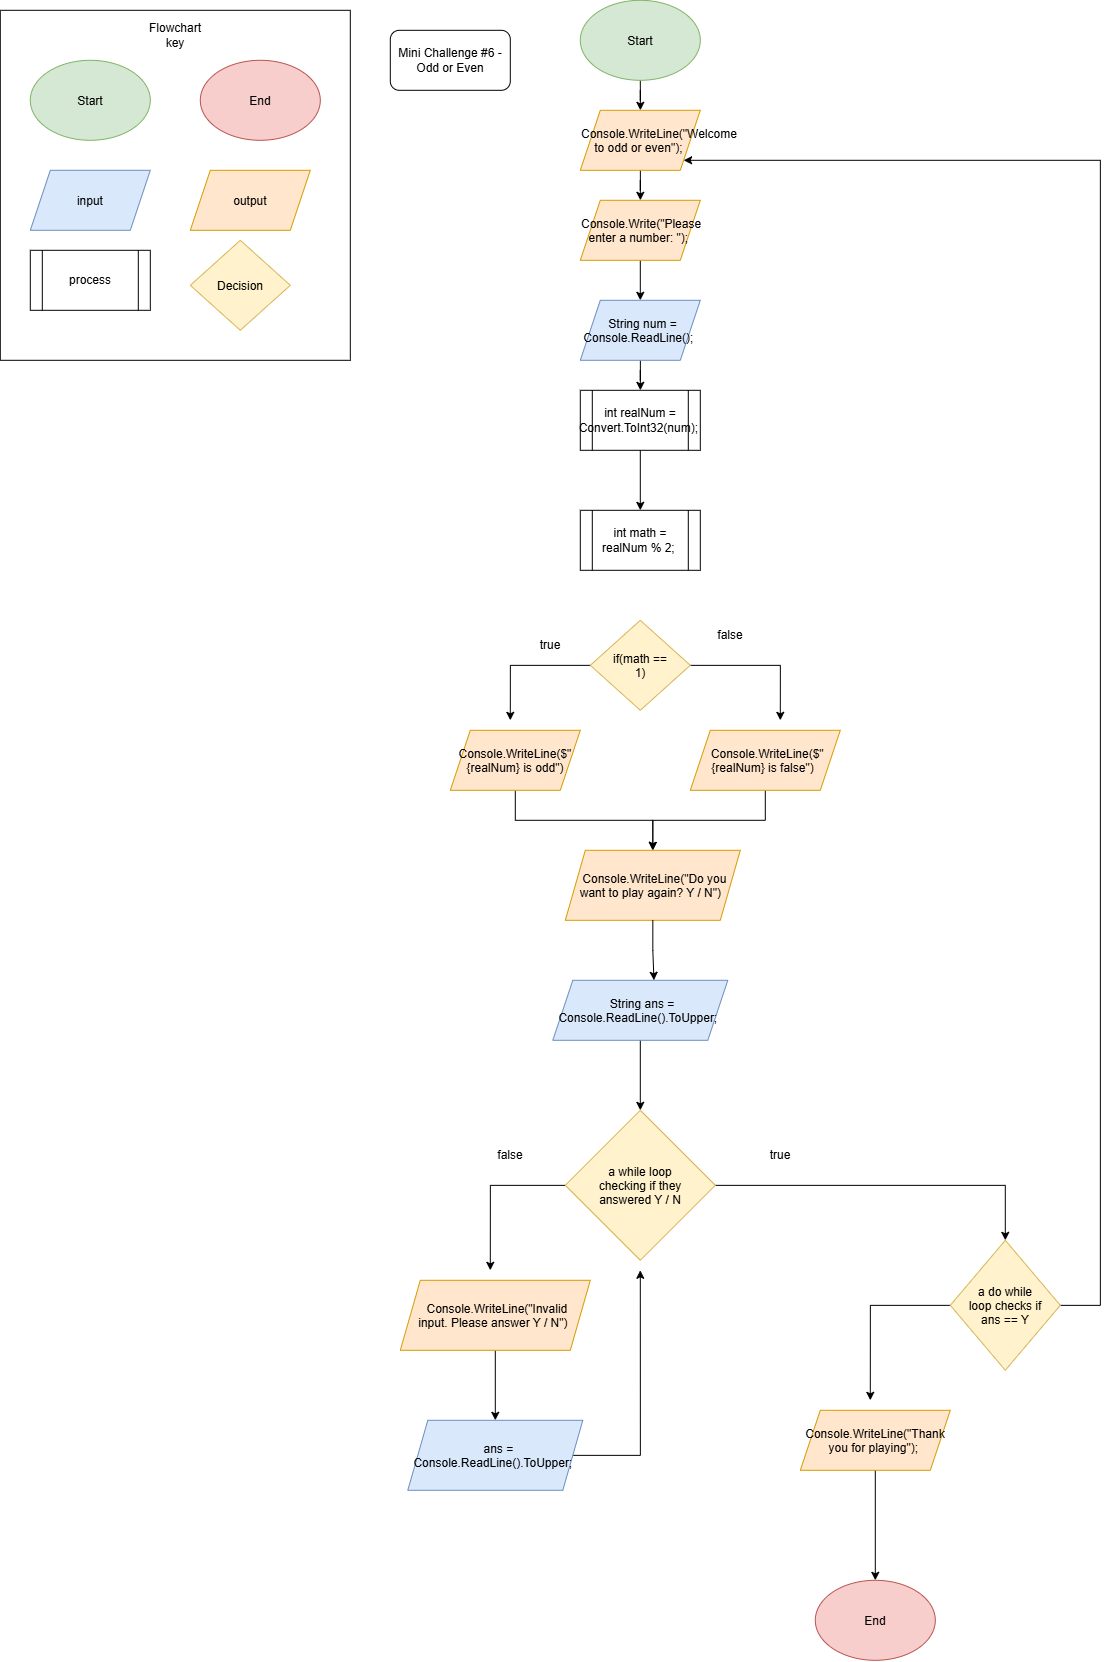

The diagram above was exported from draw.io. Its source (the exported page's mxGraphModel, read from the mxfile embedded in the PNG):
<mxGraphModel dx="901" dy="588" grid="1" gridSize="10" guides="1" tooltips="1" connect="1" arrows="1" fold="1" page="1" pageScale="1" pageWidth="850" pageHeight="1100" math="0" shadow="0">
  <root>
    <mxCell id="0" />
    <mxCell id="1" parent="0" />
    <mxCell id="0bKdva643P4sFY3QPkls-1" parent="1" style="whiteSpace=wrap;html=1;aspect=fixed;" value="" vertex="1">
      <mxGeometry height="350" width="350" x="10" y="10" as="geometry" />
    </mxCell>
    <mxCell id="0bKdva643P4sFY3QPkls-2" parent="1" style="ellipse;whiteSpace=wrap;html=1;shapeInside=1;fillColor=#d5e8d4;strokeColor=#82b366;" value="Start" vertex="1">
      <mxGeometry height="80" width="120" x="40" y="60" as="geometry" />
    </mxCell>
    <mxCell id="0bKdva643P4sFY3QPkls-3" parent="1" style="ellipse;whiteSpace=wrap;html=1;shapeInside=1;fillColor=#f8cecc;strokeColor=#b85450;" value="End" vertex="1">
      <mxGeometry height="80" width="120" x="210" y="60" as="geometry" />
    </mxCell>
    <mxCell id="0bKdva643P4sFY3QPkls-4" parent="1" style="shape=parallelogram;perimeter=parallelogramPerimeter;whiteSpace=wrap;html=1;shapeInside=1;fixedSize=1;fillColor=#dae8fc;strokeColor=#6c8ebf;" value="input" vertex="1">
      <mxGeometry height="60" width="120" x="40" y="170" as="geometry" />
    </mxCell>
    <mxCell id="0bKdva643P4sFY3QPkls-5" parent="1" style="shape=parallelogram;perimeter=parallelogramPerimeter;whiteSpace=wrap;html=1;shapeInside=1;fixedSize=1;fillColor=#ffe6cc;strokeColor=#d79b00;" value="output" vertex="1">
      <mxGeometry height="60" width="120" x="200" y="170" as="geometry" />
    </mxCell>
    <mxCell id="0bKdva643P4sFY3QPkls-6" parent="1" style="shape=process;whiteSpace=wrap;html=1;backgroundOutline=1;" value="process" vertex="1">
      <mxGeometry height="60" width="120" x="40" y="250" as="geometry" />
    </mxCell>
    <mxCell id="0bKdva643P4sFY3QPkls-7" parent="1" style="text;html=1;whiteSpace=wrap;strokeColor=none;fillColor=none;align=center;verticalAlign=middle;rounded=0;" value="Flowchart key" vertex="1">
      <mxGeometry height="30" width="60" x="155" y="20" as="geometry" />
    </mxCell>
    <mxCell id="1ik0C5HVGzuD9wNTqe5E-6" edge="1" parent="1" source="0bKdva643P4sFY3QPkls-8" style="edgeStyle=orthogonalEdgeStyle;rounded=0;orthogonalLoop=1;jettySize=auto;html=1;">
      <mxGeometry relative="1" as="geometry">
        <mxPoint x="520" y="720" as="targetPoint" />
      </mxGeometry>
    </mxCell>
    <mxCell id="1ik0C5HVGzuD9wNTqe5E-7" edge="1" parent="1" source="0bKdva643P4sFY3QPkls-8" style="edgeStyle=orthogonalEdgeStyle;rounded=0;orthogonalLoop=1;jettySize=auto;html=1;">
      <mxGeometry relative="1" as="geometry">
        <mxPoint x="790" y="720" as="targetPoint" />
      </mxGeometry>
    </mxCell>
    <mxCell id="0bKdva643P4sFY3QPkls-8" parent="1" style="rhombus;whiteSpace=wrap;html=1;shapeInside=1;fillColor=#fff2cc;strokeColor=#d6b656;" value="if(math == 1)" vertex="1">
      <mxGeometry height="90" width="100" x="600" y="620" as="geometry" />
    </mxCell>
    <mxCell id="0bKdva643P4sFY3QPkls-15" edge="1" parent="1" source="0bKdva643P4sFY3QPkls-9" style="edgeStyle=orthogonalEdgeStyle;rounded=0;orthogonalLoop=1;jettySize=auto;html=1;" target="0bKdva643P4sFY3QPkls-14" value="">
      <mxGeometry relative="1" as="geometry" />
    </mxCell>
    <mxCell id="0bKdva643P4sFY3QPkls-9" parent="1" style="ellipse;whiteSpace=wrap;html=1;shapeInside=1;fillColor=#d5e8d4;strokeColor=#82b366;" value="Start" vertex="1">
      <mxGeometry height="80" width="120" x="590" as="geometry" />
    </mxCell>
    <mxCell id="0bKdva643P4sFY3QPkls-10" parent="1" style="rounded=1;whiteSpace=wrap;html=1;" value="Mini Challenge #6 - Odd or Even" vertex="1">
      <mxGeometry height="60" width="120" x="400" y="30" as="geometry" />
    </mxCell>
    <mxCell id="0bKdva643P4sFY3QPkls-18" edge="1" parent="1" source="0bKdva643P4sFY3QPkls-11" style="edgeStyle=orthogonalEdgeStyle;rounded=0;orthogonalLoop=1;jettySize=auto;html=1;" target="0bKdva643P4sFY3QPkls-17" value="">
      <mxGeometry relative="1" as="geometry" />
    </mxCell>
    <mxCell id="0bKdva643P4sFY3QPkls-11" parent="1" style="shape=parallelogram;perimeter=parallelogramPerimeter;whiteSpace=wrap;html=1;shapeInside=1;fixedSize=1;fillColor=#ffe6cc;strokeColor=#d79b00;" value="Console.Write(&quot;Please enter a number: &quot;);&amp;nbsp;" vertex="1">
      <mxGeometry height="60" width="120" x="590" y="200" as="geometry" />
    </mxCell>
    <mxCell id="0bKdva643P4sFY3QPkls-16" edge="1" parent="1" source="0bKdva643P4sFY3QPkls-14" style="edgeStyle=orthogonalEdgeStyle;rounded=0;orthogonalLoop=1;jettySize=auto;html=1;" target="0bKdva643P4sFY3QPkls-11" value="">
      <mxGeometry relative="1" as="geometry" />
    </mxCell>
    <mxCell id="0bKdva643P4sFY3QPkls-14" parent="1" style="shape=parallelogram;perimeter=parallelogramPerimeter;whiteSpace=wrap;html=1;shapeInside=1;fixedSize=1;fillColor=#ffe6cc;strokeColor=#d79b00;" value="Console.WriteLine(&quot;Welcome to odd or even&quot;);&amp;nbsp;" vertex="1">
      <mxGeometry height="60" width="120" x="590" y="110" as="geometry" />
    </mxCell>
    <mxCell id="0bKdva643P4sFY3QPkls-20" edge="1" parent="1" source="0bKdva643P4sFY3QPkls-17" style="edgeStyle=orthogonalEdgeStyle;rounded=0;orthogonalLoop=1;jettySize=auto;html=1;" target="0bKdva643P4sFY3QPkls-19" value="">
      <mxGeometry relative="1" as="geometry" />
    </mxCell>
    <mxCell id="0bKdva643P4sFY3QPkls-17" parent="1" style="shape=parallelogram;perimeter=parallelogramPerimeter;whiteSpace=wrap;html=1;shapeInside=1;fixedSize=1;fillColor=#dae8fc;strokeColor=#6c8ebf;" value="String num = Console.ReadLine();&amp;nbsp;" vertex="1">
      <mxGeometry height="60" width="120" x="590" y="300" as="geometry" />
    </mxCell>
    <mxCell id="1ik0C5HVGzuD9wNTqe5E-2" edge="1" parent="1" source="0bKdva643P4sFY3QPkls-19" style="edgeStyle=orthogonalEdgeStyle;rounded=0;orthogonalLoop=1;jettySize=auto;html=1;" target="1ik0C5HVGzuD9wNTqe5E-1" value="">
      <mxGeometry relative="1" as="geometry" />
    </mxCell>
    <mxCell id="0bKdva643P4sFY3QPkls-19" parent="1" style="shape=process;whiteSpace=wrap;html=1;backgroundOutline=1;" value="int realNum = Convert.ToInt32(num);&amp;nbsp;" vertex="1">
      <mxGeometry height="60" width="120" x="590" y="390" as="geometry" />
    </mxCell>
    <mxCell id="1ik0C5HVGzuD9wNTqe5E-1" parent="1" style="shape=process;whiteSpace=wrap;html=1;backgroundOutline=1;" value="int math = realNum % 2;&amp;nbsp;" vertex="1">
      <mxGeometry height="60" width="120" x="590" y="510" as="geometry" />
    </mxCell>
    <mxCell id="1ik0C5HVGzuD9wNTqe5E-26" edge="1" parent="1" source="1ik0C5HVGzuD9wNTqe5E-3" style="edgeStyle=orthogonalEdgeStyle;rounded=0;orthogonalLoop=1;jettySize=auto;html=1;entryX=0.5;entryY=0;entryDx=0;entryDy=0;" target="1ik0C5HVGzuD9wNTqe5E-25">
      <mxGeometry relative="1" as="geometry" />
    </mxCell>
    <mxCell id="1ik0C5HVGzuD9wNTqe5E-3" parent="1" style="shape=parallelogram;perimeter=parallelogramPerimeter;whiteSpace=wrap;html=1;shapeInside=1;fixedSize=1;fillColor=#ffe6cc;strokeColor=#d79b00;" value="Console.WriteLine($&quot;{realNum} is odd&quot;)" vertex="1">
      <mxGeometry height="60" width="130" x="460" y="730" as="geometry" />
    </mxCell>
    <mxCell id="1ik0C5HVGzuD9wNTqe5E-4" parent="1" style="rhombus;whiteSpace=wrap;html=1;shapeInside=1;fillColor=#fff2cc;strokeColor=#d6b656;" value="Decision" vertex="1">
      <mxGeometry height="90" width="100" x="200" y="240" as="geometry" />
    </mxCell>
    <mxCell id="1ik0C5HVGzuD9wNTqe5E-27" edge="1" parent="1" source="1ik0C5HVGzuD9wNTqe5E-5" style="edgeStyle=orthogonalEdgeStyle;rounded=0;orthogonalLoop=1;jettySize=auto;html=1;entryX=0.5;entryY=0;entryDx=0;entryDy=0;" target="1ik0C5HVGzuD9wNTqe5E-25">
      <mxGeometry relative="1" as="geometry" />
    </mxCell>
    <mxCell id="1ik0C5HVGzuD9wNTqe5E-5" parent="1" style="shape=parallelogram;perimeter=parallelogramPerimeter;whiteSpace=wrap;html=1;shapeInside=1;fixedSize=1;fillColor=#ffe6cc;strokeColor=#d79b00;" value="Console.WriteLine($&quot;{realNum} is false&quot;)" vertex="1">
      <mxGeometry height="60" width="150" x="700" y="730" as="geometry" />
    </mxCell>
    <mxCell id="1ik0C5HVGzuD9wNTqe5E-8" parent="1" style="text;html=1;whiteSpace=wrap;strokeColor=none;fillColor=none;align=center;verticalAlign=middle;rounded=0;" value="true" vertex="1">
      <mxGeometry height="30" width="60" x="530" y="630" as="geometry" />
    </mxCell>
    <mxCell id="1ik0C5HVGzuD9wNTqe5E-9" parent="1" style="text;html=1;whiteSpace=wrap;strokeColor=none;fillColor=none;align=center;verticalAlign=middle;rounded=0;" value="false" vertex="1">
      <mxGeometry height="30" width="60" x="710" y="620" as="geometry" />
    </mxCell>
    <mxCell id="1ik0C5HVGzuD9wNTqe5E-20" edge="1" parent="1" source="1ik0C5HVGzuD9wNTqe5E-10" style="edgeStyle=orthogonalEdgeStyle;rounded=0;orthogonalLoop=1;jettySize=auto;html=1;entryX=0.5;entryY=0;entryDx=0;entryDy=0;" target="1ik0C5HVGzuD9wNTqe5E-17">
      <mxGeometry relative="1" as="geometry" />
    </mxCell>
    <mxCell id="1ik0C5HVGzuD9wNTqe5E-32" edge="1" parent="1" source="1ik0C5HVGzuD9wNTqe5E-10" style="edgeStyle=orthogonalEdgeStyle;rounded=0;orthogonalLoop=1;jettySize=auto;html=1;">
      <mxGeometry relative="1" as="geometry">
        <mxPoint x="500" y="1270" as="targetPoint" />
      </mxGeometry>
    </mxCell>
    <mxCell id="1ik0C5HVGzuD9wNTqe5E-10" parent="1" style="rhombus;whiteSpace=wrap;html=1;shapeInside=1;fillColor=#fff2cc;strokeColor=#d6b656;" value="a while loop checking if they answered Y / N&lt;div&gt;&lt;br/&gt;&lt;/div&gt;" vertex="1">
      <mxGeometry height="150" width="150" x="575" y="1110" as="geometry" />
    </mxCell>
    <mxCell id="1ik0C5HVGzuD9wNTqe5E-16" parent="1" style="text;html=1;whiteSpace=wrap;strokeColor=none;fillColor=none;align=center;verticalAlign=middle;rounded=0;" value="true" vertex="1">
      <mxGeometry height="30" width="60" x="760" y="1140" as="geometry" />
    </mxCell>
    <mxCell id="1ik0C5HVGzuD9wNTqe5E-36" edge="1" parent="1" source="1ik0C5HVGzuD9wNTqe5E-17" style="edgeStyle=orthogonalEdgeStyle;rounded=0;orthogonalLoop=1;jettySize=auto;html=1;" target="0bKdva643P4sFY3QPkls-14">
      <mxGeometry relative="1" as="geometry">
        <Array as="points">
          <mxPoint x="1110" y="1305" />
          <mxPoint x="1110" y="160" />
        </Array>
        <mxPoint x="1060" y="160" as="targetPoint" />
      </mxGeometry>
    </mxCell>
    <mxCell id="1ik0C5HVGzuD9wNTqe5E-41" edge="1" parent="1" source="1ik0C5HVGzuD9wNTqe5E-17" style="edgeStyle=orthogonalEdgeStyle;rounded=0;orthogonalLoop=1;jettySize=auto;html=1;">
      <mxGeometry relative="1" as="geometry">
        <mxPoint x="880" y="1400" as="targetPoint" />
      </mxGeometry>
    </mxCell>
    <mxCell id="1ik0C5HVGzuD9wNTqe5E-17" parent="1" style="rhombus;whiteSpace=wrap;html=1;shapeInside=1;fillColor=#fff2cc;strokeColor=#d6b656;" value="a do while loop checks if ans == Y" vertex="1">
      <mxGeometry height="130" width="110" x="960" y="1240" as="geometry" />
    </mxCell>
    <mxCell id="1ik0C5HVGzuD9wNTqe5E-23" parent="1" style="text;html=1;whiteSpace=wrap;strokeColor=none;fillColor=none;align=center;verticalAlign=middle;rounded=0;" value="false" vertex="1">
      <mxGeometry height="30" width="60" x="490" y="1140" as="geometry" />
    </mxCell>
    <mxCell id="1ik0C5HVGzuD9wNTqe5E-25" parent="1" style="shape=parallelogram;perimeter=parallelogramPerimeter;whiteSpace=wrap;html=1;shapeInside=1;fixedSize=1;fillColor=#ffe6cc;strokeColor=#d79b00;" value="Console.WriteLine(&quot;Do you want to play again? Y / N&quot;)" vertex="1">
      <mxGeometry height="70" width="175" x="575" y="850" as="geometry" />
    </mxCell>
    <mxCell id="1ik0C5HVGzuD9wNTqe5E-30" edge="1" parent="1" source="1ik0C5HVGzuD9wNTqe5E-28" style="edgeStyle=orthogonalEdgeStyle;rounded=0;orthogonalLoop=1;jettySize=auto;html=1;entryX=0.5;entryY=0;entryDx=0;entryDy=0;" target="1ik0C5HVGzuD9wNTqe5E-10">
      <mxGeometry relative="1" as="geometry" />
    </mxCell>
    <mxCell id="1ik0C5HVGzuD9wNTqe5E-28" parent="1" style="shape=parallelogram;perimeter=parallelogramPerimeter;whiteSpace=wrap;html=1;shapeInside=1;fixedSize=1;fillColor=#dae8fc;strokeColor=#6c8ebf;" value="String ans = Console.ReadLine().ToUpper;&amp;nbsp;" vertex="1">
      <mxGeometry height="60" width="175" x="562.5" y="980" as="geometry" />
    </mxCell>
    <mxCell id="1ik0C5HVGzuD9wNTqe5E-29" edge="1" parent="1" source="1ik0C5HVGzuD9wNTqe5E-25" style="edgeStyle=orthogonalEdgeStyle;rounded=0;orthogonalLoop=1;jettySize=auto;html=1;entryX=0.578;entryY=0;entryDx=0;entryDy=0;entryPerimeter=0;" target="1ik0C5HVGzuD9wNTqe5E-28">
      <mxGeometry relative="1" as="geometry" />
    </mxCell>
    <mxCell id="1ik0C5HVGzuD9wNTqe5E-34" edge="1" parent="1" source="1ik0C5HVGzuD9wNTqe5E-31" style="edgeStyle=orthogonalEdgeStyle;rounded=0;orthogonalLoop=1;jettySize=auto;html=1;entryX=0.5;entryY=0;entryDx=0;entryDy=0;" target="1ik0C5HVGzuD9wNTqe5E-33">
      <mxGeometry relative="1" as="geometry" />
    </mxCell>
    <mxCell id="1ik0C5HVGzuD9wNTqe5E-31" parent="1" style="shape=parallelogram;perimeter=parallelogramPerimeter;whiteSpace=wrap;html=1;shapeInside=1;fixedSize=1;fillColor=#ffe6cc;strokeColor=#d79b00;" value="Console.WriteLine(&quot;Invalid input. Please answer Y / N&quot;)" vertex="1">
      <mxGeometry height="70" width="190" x="410" y="1280" as="geometry" />
    </mxCell>
    <mxCell id="1ik0C5HVGzuD9wNTqe5E-35" edge="1" parent="1" source="1ik0C5HVGzuD9wNTqe5E-33" style="edgeStyle=orthogonalEdgeStyle;rounded=0;orthogonalLoop=1;jettySize=auto;html=1;">
      <mxGeometry relative="1" as="geometry">
        <mxPoint x="650" y="1270" as="targetPoint" />
      </mxGeometry>
    </mxCell>
    <mxCell id="1ik0C5HVGzuD9wNTqe5E-33" parent="1" style="shape=parallelogram;perimeter=parallelogramPerimeter;whiteSpace=wrap;html=1;shapeInside=1;fixedSize=1;fillColor=#dae8fc;strokeColor=#6c8ebf;" value="&amp;nbsp;ans = Console.ReadLine().ToUpper;&amp;nbsp;" vertex="1">
      <mxGeometry height="70" width="175" x="417.5" y="1420" as="geometry" />
    </mxCell>
    <mxCell id="1ik0C5HVGzuD9wNTqe5E-44" edge="1" parent="1" source="1ik0C5HVGzuD9wNTqe5E-40" style="edgeStyle=orthogonalEdgeStyle;rounded=0;orthogonalLoop=1;jettySize=auto;html=1;entryX=0.5;entryY=0;entryDx=0;entryDy=0;" target="1ik0C5HVGzuD9wNTqe5E-43">
      <mxGeometry relative="1" as="geometry" />
    </mxCell>
    <mxCell id="1ik0C5HVGzuD9wNTqe5E-40" parent="1" style="shape=parallelogram;perimeter=parallelogramPerimeter;whiteSpace=wrap;html=1;shapeInside=1;fixedSize=1;fillColor=#ffe6cc;strokeColor=#d79b00;" value="Console.WriteLine(&quot;Thank you for playing&quot;);&amp;nbsp;" vertex="1">
      <mxGeometry height="60" width="150" x="810" y="1410" as="geometry" />
    </mxCell>
    <mxCell id="1ik0C5HVGzuD9wNTqe5E-43" parent="1" style="ellipse;whiteSpace=wrap;html=1;shapeInside=1;fillColor=#f8cecc;strokeColor=#b85450;" value="End" vertex="1">
      <mxGeometry height="80" width="120" x="825" y="1580" as="geometry" />
    </mxCell>
  </root>
</mxGraphModel>